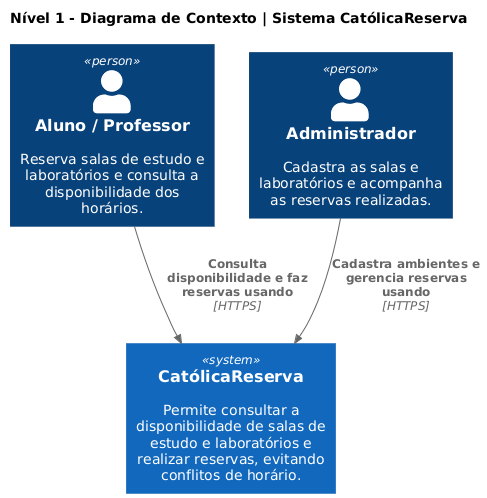

The diagram above was rendered by PlantUML. Its source (embedded in the PNG):
@startuml Nivel1_Contexto
!include C4/C4_Context.puml

title Nível 1 - Diagrama de Contexto | Sistema CatólicaReserva

Person(usuario, "Aluno / Professor", "Reserva salas de estudo e laboratórios e consulta a disponibilidade dos horários.")
Person(admin, "Administrador", "Cadastra as salas e laboratórios e acompanha as reservas realizadas.")

System(catolicaReserva, "CatólicaReserva", "Permite consultar a disponibilidade de salas de estudo e laboratórios e realizar reservas, evitando conflitos de horário.")

Rel(usuario, catolicaReserva, "Consulta disponibilidade e faz reservas usando", "HTTPS")
Rel(admin, catolicaReserva, "Cadastra ambientes e gerencia reservas usando", "HTTPS")

@enduml